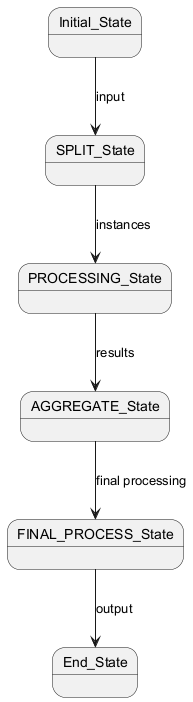

The diagram above was rendered by PlantUML. Its source (embedded in the PNG):
@startuml
state Initial_State
state SPLIT_State
state PROCESSING_State
state AGGREGATE_State
state FINAL_PROCESS_State
state End_State
Initial_State --> SPLIT_State : input
SPLIT_State --> PROCESSING_State : instances
PROCESSING_State --> AGGREGATE_State : results
AGGREGATE_State --> FINAL_PROCESS_State : final processing
FINAL_PROCESS_State --> End_State : output
@enduml